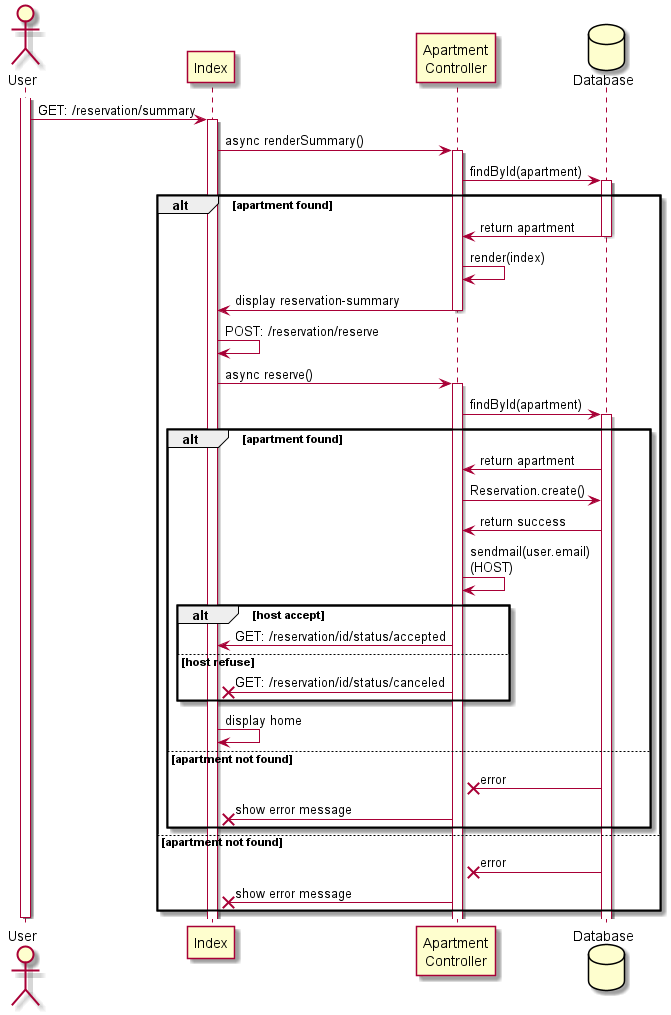

The diagram above was rendered by PlantUML. Its source (embedded in the PNG):
@startuml create-reservation

actor User
participant "Index" as Index
participant "Apartment\nController" as ApartmentController    
database Database

activate User

        
    User -> Index: GET: /reservation/summary
    activate Index
      Index -> ApartmentController: async renderSummary()
    activate ApartmentController
    ApartmentController -> Database: findById(apartment)
    activate Database
    alt apartment found
    ApartmentController <- Database: return apartment
    deactivate Database
    ApartmentController <- ApartmentController: render(index)
    Index <- ApartmentController: display reservation-summary
    deactivate ApartmentController
    
    Index -> Index:  POST: /reservation/reserve
    Index -> ApartmentController: async reserve()
    activate ApartmentController
    ApartmentController -> Database: findById(apartment)
    activate Database
    alt apartment found
    ApartmentController <- Database: return apartment
    ApartmentController -> Database: Reservation.create()
    ApartmentController <- Database: return success
    ApartmentController <- ApartmentController: sendmail(user.email)\n(HOST)

    alt host accept

    Index <- ApartmentController: GET: /reservation/id/status/accepted
    else host refuse
    Index x- ApartmentController: GET: /reservation/id/status/canceled
    end
    Index <- Index: display home
    else apartment not found
    ApartmentController x- Database: error
    Index x- ApartmentController: show error message
    
    end
    else apartment not found
    ApartmentController x- Database: error
    Index x- ApartmentController: show error message
    end
    
deactivate User

@enduml